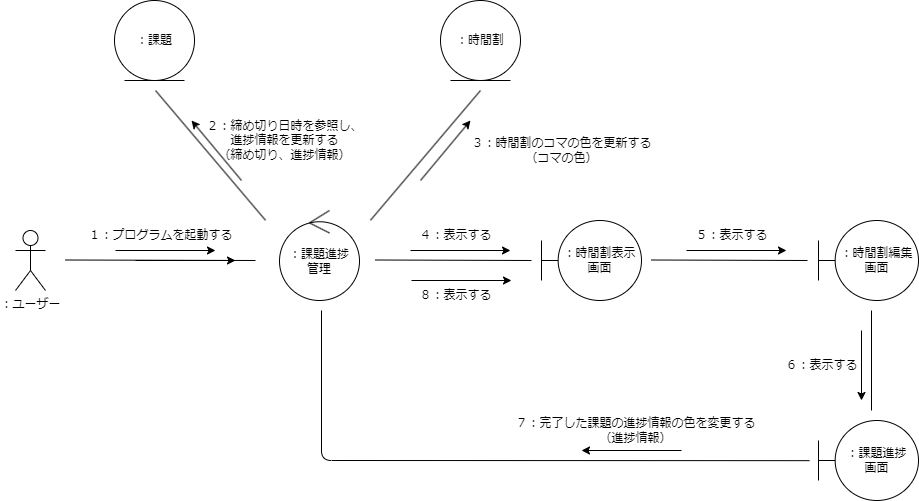

The diagram above was exported from draw.io. Its source (the exported page's mxGraphModel, read from the mxfile embedded in the PNG):
<mxGraphModel dx="1019" dy="779" grid="1" gridSize="10" guides="1" tooltips="1" connect="1" arrows="1" fold="1" page="1" pageScale="1" pageWidth="827" pageHeight="1169" math="0" shadow="0">
  <root>
    <mxCell id="0" />
    <mxCell id="1" parent="0" />
    <mxCell id="2" value="：ユーザー" style="shape=umlActor;verticalLabelPosition=bottom;verticalAlign=top;html=1;" parent="1" vertex="1">
      <mxGeometry x="24" y="270" width="30" height="60" as="geometry" />
    </mxCell>
    <mxCell id="6" value="" style="endArrow=classic;html=1;" parent="1" edge="1">
      <mxGeometry width="50" height="50" relative="1" as="geometry">
        <mxPoint x="124" y="290" as="sourcePoint" />
        <mxPoint x="224" y="290" as="targetPoint" />
      </mxGeometry>
    </mxCell>
    <mxCell id="7" value="" style="endArrow=none;html=1;endFill=0;" edge="1" parent="1">
      <mxGeometry width="50" height="50" relative="1" as="geometry">
        <mxPoint x="74" y="299.5" as="sourcePoint" />
        <mxPoint x="264" y="300" as="targetPoint" />
      </mxGeometry>
    </mxCell>
    <mxCell id="8" value="：課題" style="ellipse;shape=umlEntity;whiteSpace=wrap;html=1;" vertex="1" parent="1">
      <mxGeometry x="123" y="40" width="80" height="80" as="geometry" />
    </mxCell>
    <mxCell id="9" value="：時間割表示画面" style="shape=umlBoundary;whiteSpace=wrap;html=1;" vertex="1" parent="1">
      <mxGeometry x="550" y="260" width="100" height="80" as="geometry" />
    </mxCell>
    <mxCell id="10" value="：時間割編集画面" style="shape=umlBoundary;whiteSpace=wrap;html=1;" vertex="1" parent="1">
      <mxGeometry x="827" y="260" width="100" height="80" as="geometry" />
    </mxCell>
    <mxCell id="11" value="：課題進捗&lt;br&gt;画面" style="shape=umlBoundary;whiteSpace=wrap;html=1;" vertex="1" parent="1">
      <mxGeometry x="827" y="460" width="100" height="80" as="geometry" />
    </mxCell>
    <mxCell id="12" value="：課題進捗&lt;br&gt;管理" style="ellipse;shape=umlControl;whiteSpace=wrap;html=1;" vertex="1" parent="1">
      <mxGeometry x="288" y="250" width="80" height="90" as="geometry" />
    </mxCell>
    <mxCell id="13" value="１：プログラムを起動する" style="text;html=1;align=center;verticalAlign=middle;resizable=0;points=[];autosize=1;strokeColor=none;fillColor=none;" vertex="1" parent="1">
      <mxGeometry x="84" y="260" width="170" height="30" as="geometry" />
    </mxCell>
    <mxCell id="17" value="：時間割" style="ellipse;shape=umlEntity;whiteSpace=wrap;html=1;" vertex="1" parent="1">
      <mxGeometry x="449" y="40" width="80" height="80" as="geometry" />
    </mxCell>
    <mxCell id="18" value="" style="endArrow=classic;html=1;" edge="1" parent="1">
      <mxGeometry width="50" height="50" relative="1" as="geometry">
        <mxPoint x="419" y="290" as="sourcePoint" />
        <mxPoint x="519" y="290" as="targetPoint" />
      </mxGeometry>
    </mxCell>
    <mxCell id="19" value="" style="endArrow=none;html=1;endFill=0;" edge="1" parent="1">
      <mxGeometry width="50" height="50" relative="1" as="geometry">
        <mxPoint x="384" y="299.5" as="sourcePoint" />
        <mxPoint x="540" y="300" as="targetPoint" />
      </mxGeometry>
    </mxCell>
    <mxCell id="20" value="４：表示する" style="text;html=1;align=center;verticalAlign=middle;resizable=0;points=[];autosize=1;strokeColor=none;fillColor=none;" vertex="1" parent="1">
      <mxGeometry x="414" y="260" width="100" height="30" as="geometry" />
    </mxCell>
    <mxCell id="21" value="" style="endArrow=classic;html=1;" edge="1" parent="1">
      <mxGeometry width="50" height="50" relative="1" as="geometry">
        <mxPoint x="144" y="300" as="sourcePoint" />
        <mxPoint x="244" y="300" as="targetPoint" />
      </mxGeometry>
    </mxCell>
    <mxCell id="22" value="" style="endArrow=none;html=1;endFill=0;" edge="1" parent="1">
      <mxGeometry width="50" height="50" relative="1" as="geometry">
        <mxPoint x="164" y="130" as="sourcePoint" />
        <mxPoint x="274" y="259.75" as="targetPoint" />
        <Array as="points" />
      </mxGeometry>
    </mxCell>
    <mxCell id="23" value="" style="endArrow=none;html=1;endFill=0;" edge="1" parent="1">
      <mxGeometry width="50" height="50" relative="1" as="geometry">
        <mxPoint x="489" y="130" as="sourcePoint" />
        <mxPoint x="379" y="259.75" as="targetPoint" />
        <Array as="points" />
      </mxGeometry>
    </mxCell>
    <mxCell id="24" value="" style="endArrow=classic;html=1;" edge="1" parent="1">
      <mxGeometry width="50" height="50" relative="1" as="geometry">
        <mxPoint x="250" y="220" as="sourcePoint" />
        <mxPoint x="200" y="160" as="targetPoint" />
      </mxGeometry>
    </mxCell>
    <mxCell id="25" value="" style="endArrow=classic;html=1;" edge="1" parent="1">
      <mxGeometry width="50" height="50" relative="1" as="geometry">
        <mxPoint x="429" y="220" as="sourcePoint" />
        <mxPoint x="479" y="160" as="targetPoint" />
      </mxGeometry>
    </mxCell>
    <mxCell id="26" value="２：締め切り日時を参照し、&lt;br&gt;進捗情報を更新する&lt;br&gt;（締め切り、進捗情報）" style="text;html=1;align=center;verticalAlign=middle;resizable=0;points=[];autosize=1;strokeColor=none;fillColor=none;" vertex="1" parent="1">
      <mxGeometry x="203" y="150" width="180" height="60" as="geometry" />
    </mxCell>
    <mxCell id="27" value="３：時間割のコマの色を更新する&lt;br&gt;（コマの色）" style="text;html=1;align=center;verticalAlign=middle;resizable=0;points=[];autosize=1;strokeColor=none;fillColor=none;" vertex="1" parent="1">
      <mxGeometry x="470" y="170" width="200" height="40" as="geometry" />
    </mxCell>
    <mxCell id="28" value="" style="endArrow=classic;html=1;" edge="1" parent="1">
      <mxGeometry width="50" height="50" relative="1" as="geometry">
        <mxPoint x="694.9999999999999" y="290" as="sourcePoint" />
        <mxPoint x="795" y="290" as="targetPoint" />
      </mxGeometry>
    </mxCell>
    <mxCell id="29" value="" style="endArrow=none;html=1;endFill=0;" edge="1" parent="1">
      <mxGeometry width="50" height="50" relative="1" as="geometry">
        <mxPoint x="659.9999999999999" y="299.5" as="sourcePoint" />
        <mxPoint x="816" y="300" as="targetPoint" />
      </mxGeometry>
    </mxCell>
    <mxCell id="30" value="５：表示する" style="text;html=1;align=center;verticalAlign=middle;resizable=0;points=[];autosize=1;strokeColor=none;fillColor=none;" vertex="1" parent="1">
      <mxGeometry x="690" y="260" width="100" height="30" as="geometry" />
    </mxCell>
    <mxCell id="31" value="" style="endArrow=classic;html=1;" edge="1" parent="1">
      <mxGeometry width="50" height="50" relative="1" as="geometry">
        <mxPoint x="870" y="370" as="sourcePoint" />
        <mxPoint x="870" y="440" as="targetPoint" />
      </mxGeometry>
    </mxCell>
    <mxCell id="32" value="" style="endArrow=none;html=1;endFill=0;" edge="1" parent="1">
      <mxGeometry width="50" height="50" relative="1" as="geometry">
        <mxPoint x="880" y="350" as="sourcePoint" />
        <mxPoint x="880" y="450" as="targetPoint" />
      </mxGeometry>
    </mxCell>
    <mxCell id="33" value="６：表示する" style="text;html=1;align=center;verticalAlign=middle;resizable=0;points=[];autosize=1;strokeColor=none;fillColor=none;flipV=0;" vertex="1" parent="1">
      <mxGeometry x="780" y="390" width="100" height="30" as="geometry" />
    </mxCell>
    <mxCell id="34" value="" style="endArrow=classic;html=1;" edge="1" parent="1">
      <mxGeometry width="50" height="50" relative="1" as="geometry">
        <mxPoint x="690" y="490" as="sourcePoint" />
        <mxPoint x="589.9999999999999" y="490" as="targetPoint" />
      </mxGeometry>
    </mxCell>
    <mxCell id="35" value="" style="endArrow=none;html=1;endFill=0;" edge="1" parent="1">
      <mxGeometry width="50" height="50" relative="1" as="geometry">
        <mxPoint x="330" y="350" as="sourcePoint" />
        <mxPoint x="818" y="500.15999999999997" as="targetPoint" />
        <Array as="points">
          <mxPoint x="330" y="500" />
        </Array>
      </mxGeometry>
    </mxCell>
    <mxCell id="36" value="７：完了した課題の進捗情報の色を変更する&lt;br&gt;（進捗情報）" style="text;html=1;align=center;verticalAlign=middle;resizable=0;points=[];autosize=1;strokeColor=none;fillColor=none;" vertex="1" parent="1">
      <mxGeometry x="514" y="450" width="260" height="40" as="geometry" />
    </mxCell>
    <mxCell id="37" value="８：表示する" style="text;html=1;align=center;verticalAlign=middle;resizable=0;points=[];autosize=1;strokeColor=none;fillColor=none;" vertex="1" parent="1">
      <mxGeometry x="414" y="320" width="100" height="30" as="geometry" />
    </mxCell>
    <mxCell id="38" value="" style="endArrow=classic;html=1;" edge="1" parent="1">
      <mxGeometry width="50" height="50" relative="1" as="geometry">
        <mxPoint x="420" y="320" as="sourcePoint" />
        <mxPoint x="520" y="320" as="targetPoint" />
      </mxGeometry>
    </mxCell>
  </root>
</mxGraphModel>